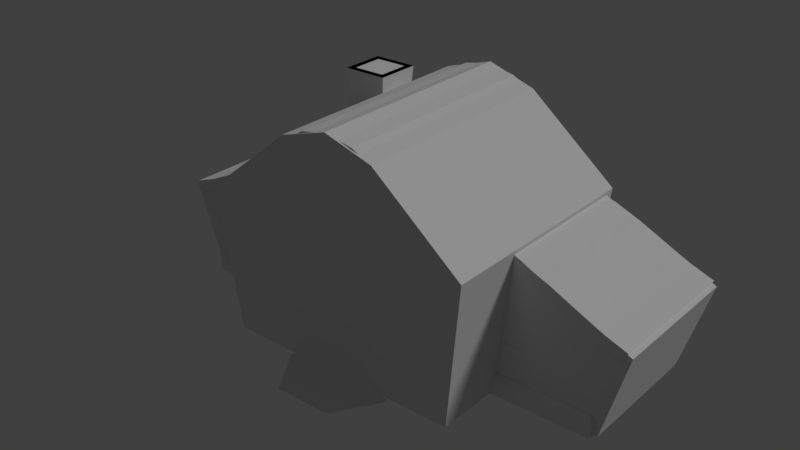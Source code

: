 # Source: house_1.blend  (saved by Blender 2.79.0; exported with 4.5.12 LTS)
import bpy
from mathutils import Matrix  # noqa: F401  (used for matrix-valued properties, if any)

bpy.ops.wm.read_factory_settings(use_empty=True)
scene = bpy.context.scene
scene.name = 'Scene'

# ---- collections
col_collection_1 = bpy.data.collections.new('Collection 1'); scene.collection.children.link(col_collection_1)

# ---- materials (node trees are filled in below, after node groups)
mat_house = bpy.data.materials.new('house')
mat_house.alpha_threshold = 0.0
mat_house.use_transparent_shadow = False
mat_house.roughness = 0.5
mat_house.specular_intensity = 0.0
mat_house.line_color = (0.0, 0.0, 0.0, 1.0)

# ---- material node trees

# ---- world
world_world = bpy.data.worlds.new('World'); scene.world = world_world
world_world.color = (0.05088, 0.05088, 0.05088)
world_world.use_sun_shadow = False
world_world.sun_shadow_jitter_overblur = 0.0
world_world.cycles.sampling_method = 'MANUAL'

# ---- lights
light_hemi = bpy.data.lights.new('Hemi', 'SUN')
light_hemi.transmission_factor = 0.0
light_hemi.angle = 0.1993
light_hemi.energy = 1.0
light_hemi.shadow_buffer_clip_start = 0.5
light_hemi.shadow_soft_size = 0.1
light_hemi.shadow_cascade_max_distance = 1000.0

# ---- meshes
me_housecollider = bpy.data.meshes.new('HouseCollider')
me_housecollider.from_pydata([(-2.174, -1.531, 0.0), (2.174, -1.531, 0.0), (-2.174, 2.249, 0.0), (2.174, 2.249, 0.0), (-2.481, 2.373, 2.608), (-2.481, -1.655, 2.608), (2.481, -1.655, 2.608), (2.481, 2.373, 2.608), (-0.8706, 2.368, 3.922), (-0.8706, -1.65, 3.922), (0.8706, -1.65, 3.922), (0.8706, 2.368, 3.922), (-1.039, -1.531, -0.06978), (1.039, -1.531, -0.06978), (-0.5196, -1.531, 0.3098), (0.5196, -1.531, 0.3098), (-0.5196, -2.347, -0.06978), (0.5196, -2.347, -0.06978), (0.0, -1.531, 0.0), (0.0, 2.249, 0.0), (0.0, -1.655, 2.608), (0.0, 2.373, 2.608), (0.0, -1.65, 3.922), (0.0, 2.368, 3.922), (0.0, -1.66, 4.194), (0.0, 2.377, 4.194), (4.034, -0.2928, 0.00913), (4.034, 2.131, 0.00913), (4.495, -0.3726, 1.607), (4.495, 2.211, 1.607), (2.141, -0.2928, 0.00913), (2.141, 2.131, 0.00913), (2.141, -0.3726, 1.724), (2.141, 2.211, 1.724), (2.141, -0.3755, 2.69), (2.141, 2.214, 2.69), (-4.017, -0.2928, 0.00913), (-4.017, 2.131, 0.00913), (-4.478, -0.3726, 1.607), (-4.478, 2.211, 1.607), (-2.124, -0.2928, 0.00913), (-2.124, 2.131, 0.00913), (-2.124, -0.3726, 1.724), (-2.124, 2.211, 1.724), (-2.124, -0.3755, 2.698), (-2.124, 2.214, 2.698), (-1.275, 1.104, 3.96), (-1.275, 1.912, 3.96), (-2.082, 1.912, 3.96), (-2.082, 1.104, 3.96), (-1.35, 1.837, 2.944), (-1.35, 1.18, 2.944), (-2.007, 1.837, 2.944), (-2.007, 1.18, 2.944)], [(42, 43), (32, 33)], [(18, 19, 3, 1), (2, 4, 21, 19), (1, 6, 20, 18), (0, 18, 20, 5), (1, 3, 7, 6), (21, 4, 8, 23), (22, 10, 24), (20, 6, 10, 22), (6, 7, 11, 10), (4, 5, 9, 8), (42, 44, 38), (10, 11, 25, 24), (23, 8, 25), (13, 12, 14, 15), (12, 13, 17, 16), (15, 14, 16, 17), (12, 16, 14), (13, 15, 17), (11, 23, 25), (5, 20, 22, 9), (9, 22, 24), (3, 19, 21, 7), (7, 21, 23, 11), (0, 2, 19, 18), (30, 31, 27, 26), (27, 31, 33, 29), (26, 27, 29, 28), (32, 28, 34), (44, 45, 39, 38), (34, 28, 29, 35), (29, 33, 35), (40, 36, 37, 41), (37, 39, 43, 41), (36, 38, 39, 37), (42, 38, 36, 40), (39, 45, 43), (0, 5, 4, 2), (47, 46, 49, 48), (50, 52, 53, 51), (49, 46, 51, 53), (46, 47, 50, 51), (48, 49, 53, 52), (47, 48, 52, 50), (9, 24, 25, 8), (26, 28, 32, 30), (44, 42, 40, 41, 43, 45), (34, 35, 33, 31, 30, 32)])
me_housecollider.materials.append(mat_house)
me_housecollider.use_remesh_preserve_volume = False
me_housecollider.use_remesh_preserve_attributes = False
me_housecollider.use_mirror_vertex_groups = False
me_housecollider.update()
me_doormesh = bpy.data.meshes.new('DoorMesh')
me_doormesh.from_pydata([(0.3513, 0.03795, 1.142), (0.4663, 0.03795, 1.124), (0.5689, 0.03795, 1.071), (0.6479, 0.03795, 0.9883), (0.6948, 0.03795, 0.8858), (0.7044, 0.03795, 0.7743), (0.7044, 0.03795, 0.04588), (-0.001818, 0.03795, 0.04588), (-0.001818, 0.03795, 0.7743), (0.007813, 0.03795, 0.8858), (0.05467, 0.03795, 0.9883), (0.1337, 0.03795, 1.071), (0.2362, 0.03795, 1.124), (0.2362, 0.0786, 1.124), (0.1337, 0.0786, 1.071), (0.05467, 0.0786, 0.9883), (0.007813, 0.0786, 0.8858), (-0.001818, 0.0786, 0.7743), (-0.001818, 0.0786, 0.04588), (0.7044, 0.0786, 0.04588), (0.7044, 0.0786, 0.7743), (0.6948, 0.0786, 0.8858), (0.6479, 0.0786, 0.9883), (0.5689, 0.0786, 1.071), (0.4663, 0.0786, 1.124), (0.3513, 0.0786, 1.142)], [], [(14, 11, 12, 13), (22, 3, 4, 21), (13, 12, 0, 25), (21, 4, 5, 20), (20, 5, 6, 19), (18, 7, 8, 17), (19, 6, 7, 18), (17, 8, 9, 16), (25, 0, 1, 24), (16, 9, 10, 15), (24, 1, 2, 23), (15, 10, 11, 14), (23, 2, 3, 22), (10, 7, 11), (2, 7, 3), (5, 7, 6), (9, 7, 10), (1, 7, 2), (12, 7, 0), (4, 7, 5), (8, 7, 9), (0, 7, 1), (11, 7, 12), (3, 7, 4), (22, 21, 18), (14, 13, 18), (25, 24, 18), (17, 16, 18), (21, 20, 18), (13, 25, 18), (24, 23, 18), (16, 15, 18), (20, 19, 18), (23, 22, 18), (15, 14, 18)])
_uv = me_doormesh.uv_layers.new(name='UVMap')
_uv.uv.foreach_set('vector', [0.5945, 0.2793, 0.5945, 0.2793, 0.6212, 0.2931, 0.6212, 0.2931, 0.7294, 0.2632, 0.7294, 0.2632, 0.7387, 0.2355, 0.7387, 0.2355, 0.6212, 0.2931, 0.6212, 0.2931, 0.6512, 0.2979, 0.6512, 0.2979, 0.7387, 0.2355, 0.7387, 0.2355, 0.7441, 0.2074, 0.7441, 0.2074, 0.7441, 0.2074, 0.7441, 0.2074, 0.7407, 0.01811, 0.7407, 0.01811, 0.5601, 0.01762, 0.5601, 0.01762, 0.5601, 0.2074, 0.5601, 0.2074, 0.7407, 0.01811, 0.7407, 0.01811, 0.5601, 0.01762, 0.5601, 0.01762, 0.5601, 0.2074, 0.5601, 0.2074, 0.5626, 0.2365, 0.5626, 0.2365, 0.6512, 0.2979, 0.6512, 0.2979, 0.6811, 0.2931, 0.6811, 0.2931, 0.5626, 0.2365, 0.5626, 0.2365, 0.5748, 0.2632, 0.5748, 0.2632, 0.6811, 0.2931, 0.6811, 0.2931, 0.7079, 0.2793, 0.7079, 0.2793, 0.5748, 0.2632, 0.5748, 0.2632, 0.5945, 0.2793, 0.5945, 0.2793, 0.7079, 0.2793, 0.7079, 0.2793, 0.7294, 0.2632, 0.7294, 0.2632, 0.5748, 0.2632, 0.5601, 0.01762, 0.5945, 0.2793, 0.7079, 0.2793, 0.5601, 0.01762, 0.7294, 0.2632, 0.7441, 0.2074, 0.5601, 0.01762, 0.7407, 0.01811, 0.5626, 0.2365, 0.5601, 0.01762, 0.5748, 0.2632, 0.6811, 0.2931, 0.5601, 0.01762, 0.7079, 0.2793, 0.6212, 0.2931, 0.5601, 0.01762, 0.6512, 0.2979, 0.7387, 0.2355, 0.5601, 0.01762, 0.7441, 0.2074, 0.5601, 0.2074, 0.5601, 0.01762, 0.5626, 0.2365, 0.6512, 0.2979, 0.5601, 0.01762, 0.6811, 0.2931, 0.5945, 0.2793, 0.5601, 0.01762, 0.6212, 0.2931, 0.7294, 0.2632, 0.5601, 0.01762, 0.7387, 0.2355, 0.7294, 0.2632, 0.7387, 0.2355, 0.5601, 0.01762, 0.5945, 0.2793, 0.6212, 0.2931, 0.5601, 0.01762, 0.6512, 0.2979, 0.6811, 0.2931, 0.5601, 0.01762, 0.5601, 0.2074, 0.5626, 0.2365, 0.5601, 0.01762, 0.7387, 0.2355, 0.7441, 0.2074, 0.5601, 0.01762, 0.6212, 0.2931, 0.6512, 0.2979, 0.5601, 0.01762, 0.6811, 0.2931, 0.7079, 0.2793, 0.5601, 0.01762, 0.5626, 0.2365, 0.5748, 0.2632, 0.5601, 0.01762, 0.7441, 0.2074, 0.7407, 0.01811, 0.5601, 0.01762, 0.7079, 0.2793, 0.7294, 0.2632, 0.5601, 0.01762, 0.5748, 0.2632, 0.5945, 0.2793, 0.5601, 0.01762])
me_doormesh.materials.append(mat_house)
me_doormesh.use_remesh_preserve_volume = False
me_doormesh.use_remesh_preserve_attributes = False
me_doormesh.use_mirror_vertex_groups = False
me_doormesh.use_paint_bone_selection = False
me_doormesh.use_paint_mask = True
me_doormesh.update()
me_housemesh = bpy.data.meshes.new('HouseMesh')
me_housemesh.from_pydata([(1.839, -1.214, 0.1525), (-1.839, -1.214, 0.1525), (-1.839, 1.989, 0.1525), (-0.3727, -1.305, 1.43), (0.3009, -1.513, 4.09), (-0.3009, -1.513, 4.09), (0.07072, -1.315, 1.569), (-0.5398, -1.44, 2.45), (-0.5398, -1.44, 2.273), (-1.801, -1.343, 2.435), (-1.801, -1.343, 2.288), (-1.786, -1.473, 2.435), (-1.786, -1.473, 2.288), (-0.5571, -1.283, 2.273), (-0.5571, -1.283, 2.45), (-1.519, -1.465, 2.295), (-1.218, -1.458, 2.295), (-0.8804, -1.45, 2.286), (-1.534, -1.331, 2.428), (-1.234, -1.315, 2.428), (-0.8972, -1.298, 2.437), (-0.8972, -1.298, 2.286), (-1.234, -1.315, 2.295), (-1.534, -1.331, 2.295), (-0.8804, -1.45, 2.437), (-1.218, -1.458, 2.428), (-1.519, -1.465, 2.428), (-0.5534, -1.48, 1.614), (-0.5534, -1.48, 1.438), (-1.789, -1.306, 1.6), (-1.789, -1.306, 1.453), (-1.799, -1.437, 1.6), (-1.799, -1.437, 1.453), (-0.542, -1.323, 1.438), (-0.542, -1.323, 1.614), (-1.532, -1.445, 1.459), (-1.231, -1.457, 1.46), (-0.8939, -1.469, 1.451), (-1.522, -1.31, 1.593), (-1.221, -1.313, 1.592), (-0.8829, -1.317, 1.602), (-0.8829, -1.317, 1.451), (-1.221, -1.313, 1.46), (-1.522, -1.31, 1.459), (-0.8939, -1.469, 1.602), (-1.231, -1.457, 1.592), (-1.532, -1.445, 1.593), (-1.766, -1.334, 2.321), (-1.755, -1.433, 2.321), (-1.554, -1.427, 2.33), (-1.565, -1.325, 2.33), (-1.565, -1.325, 1.454), (-1.766, -1.334, 1.446), (-1.755, -1.433, 1.446), (-1.554, -1.427, 1.454), (-0.7938, -1.334, 2.321), (-0.7829, -1.433, 2.321), (-0.5816, -1.427, 2.33), (-0.5928, -1.325, 2.33), (-0.5928, -1.325, 1.454), (-0.7938, -1.334, 1.446), (-0.7829, -1.433, 1.446), (-0.5816, -1.427, 1.454), (-1.582, -1.369, 2.315), (-1.582, -1.369, 1.469), (-0.7633, -1.369, 2.315), (-0.7633, -1.369, 1.469), (2.138, 2.252, -0.007184), (2.138, -1.515, -0.007184), (-2.138, 2.252, -0.007184), (-2.138, -1.515, -0.007184), (2.138, 2.252, 0.2909), (2.072, 2.186, 0.357), (2.072, -1.449, 0.357), (2.138, -1.515, 0.2909), (-2.072, -1.449, 0.357), (-2.138, -1.515, 0.2909), (-2.138, 2.252, 0.2909), (-2.072, 2.186, 0.357), (2.296, 2.354, 2.471), (2.296, -1.616, 2.471), (-2.296, -1.616, 2.471), (-2.296, 2.354, 2.471), (1.913, 2.354, 2.748), (1.531, 2.354, 3.076), (1.148, 2.354, 3.408), (0.7654, 2.354, 3.701), (0.3827, 2.354, 3.91), (4.659e-07, 2.354, 3.989), (-0.3827, 2.354, 3.91), (-0.7654, 2.354, 3.701), (-1.148, 2.354, 3.408), (-1.531, 2.354, 3.076), (-1.913, 2.354, 2.748), (1.913, -1.616, 2.748), (1.531, -1.616, 3.076), (1.148, -1.616, 3.408), (0.7654, -1.616, 3.701), (0.3827, -1.616, 3.91), (-1.345e-06, -1.616, 3.989), (-0.3827, -1.616, 3.91), (-0.7654, -1.616, 3.701), (-1.148, -1.616, 3.408), (-1.531, -1.616, 3.076), (-1.913, -1.616, 2.748), (2.458, 2.354, 2.6), (2.458, -1.616, 2.6), (-2.083, 2.354, 2.872), (-2.458, 2.354, 2.6), (-2.083, -1.616, 2.872), (-2.458, -1.616, 2.6), (2.083, 2.354, 2.872), (1.707, 2.354, 3.194), (1.32, 2.354, 3.53), (0.9178, 2.354, 3.837), (0.4838, 2.354, 4.071), (4.659e-07, 2.354, 4.168), (-0.4838, 2.354, 4.071), (-0.9178, 2.354, 3.837), (-1.32, 2.354, 3.53), (-1.707, 2.354, 3.194), (2.083, -1.616, 2.872), (1.707, -1.616, 3.194), (1.32, -1.616, 3.53), (0.9178, -1.616, 3.837), (0.4838, -1.616, 4.071), (-1.345e-06, -1.616, 4.168), (-0.4838, -1.616, 4.071), (-0.9178, -1.616, 3.837), (-1.32, -1.616, 3.53), (-1.707, -1.616, 3.194), (2.051, -1.399, 2.764), (-2.051, -1.399, 2.764), (-2.051, 2.174, 2.764), (0.3875, -1.304, 1.42), (1.208, -1.456, 3.427), (-1.208, -1.456, 3.427), (0.4581, -1.277, 1.039), (0.5415, -1.437, 0.3174), (0.5415, -1.226, 0.3174), (-4.607e-05, -1.226, 1.473), (-4.607e-05, -1.437, 1.473), (0.1177, -1.226, 1.453), (0.1177, -1.437, 1.453), (0.2226, -1.226, 1.398), (0.2226, -1.437, 1.398), (0.3034, -1.226, 1.312), (0.3034, -1.437, 1.312), (0.3514, -1.226, 1.205), (0.3514, -1.437, 1.205), (0.3612, -1.226, 1.089), (0.3612, -1.437, 1.089), (0.3612, -1.226, 0.3174), (0.3612, -1.437, 0.3174), (0.5413, -1.437, 1.096), (0.5413, -1.226, 1.096), (0.5261, -1.437, 1.248), (0.5261, -1.226, 1.248), (0.4543, -1.437, 1.408), (0.4543, -1.226, 1.408), (0.3333, -1.437, 1.537), (0.3333, -1.226, 1.537), (-4.598e-05, -1.437, 1.649), (0.1762, -1.437, 1.62), (0.1762, -1.226, 1.62), (-4.598e-05, -1.226, 1.649), (-0.3613, -1.226, 0.3174), (-0.3613, -1.437, 0.3174), (-0.3613, -1.226, 1.089), (-0.3613, -1.437, 1.089), (-0.3515, -1.226, 1.205), (-0.3515, -1.437, 1.205), (-0.3035, -1.226, 1.312), (-0.3035, -1.437, 1.312), (-0.2227, -1.226, 1.398), (-0.2227, -1.437, 1.398), (-0.1178, -1.226, 1.453), (-0.1178, -1.437, 1.453), (-0.5416, -1.437, 0.3174), (-0.5416, -1.226, 0.3174), (-0.5414, -1.226, 1.096), (-0.5414, -1.437, 1.096), (-0.5262, -1.226, 1.248), (-0.5262, -1.437, 1.248), (-0.4544, -1.226, 1.408), (-0.4544, -1.437, 1.408), (-0.3334, -1.226, 1.537), (-0.3334, -1.437, 1.537), (-0.1763, -1.226, 1.62), (-0.1763, -1.437, 1.62), (0.5192, -1.477, -0.06806), (-0.519, -1.477, -0.06806), (0.5192, -1.477, 0.3131), (-0.519, -1.477, 0.3131), (-0.519, -2.354, -0.06806), (0.5192, -2.354, -0.06806), (0.5501, -1.44, 1.401), (0.5501, -1.44, 1.578), (1.811, -1.343, 1.416), (1.811, -1.343, 1.563), (1.796, -1.473, 1.416), (1.796, -1.473, 1.563), (0.5675, -1.283, 1.578), (0.5675, -1.283, 1.401), (1.529, -1.465, 1.556), (1.228, -1.458, 1.556), (0.8907, -1.45, 1.565), (1.544, -1.331, 1.423), (1.244, -1.315, 1.423), (0.9075, -1.298, 1.414), (0.9075, -1.298, 1.565), (1.244, -1.315, 1.556), (1.544, -1.331, 1.556), (0.8907, -1.45, 1.414), (1.228, -1.458, 1.423), (1.529, -1.465, 1.423), (0.5637, -1.48, 2.236), (0.5637, -1.48, 2.413), (1.8, -1.306, 2.251), (1.8, -1.306, 2.398), (1.809, -1.437, 2.251), (1.809, -1.437, 2.398), (0.5523, -1.323, 2.413), (0.5523, -1.323, 2.236), (1.542, -1.445, 2.392), (1.241, -1.457, 2.391), (0.9043, -1.469, 2.4), (1.532, -1.31, 2.258), (1.231, -1.313, 2.258), (0.8933, -1.317, 2.249), (0.8933, -1.317, 2.4), (1.231, -1.313, 2.391), (1.532, -1.31, 2.392), (0.9043, -1.469, 2.249), (1.241, -1.457, 2.258), (1.542, -1.445, 2.258), (1.776, -1.334, 1.53), (1.765, -1.433, 1.53), (1.564, -1.427, 1.521), (1.575, -1.325, 1.521), (1.575, -1.325, 2.397), (1.776, -1.334, 2.405), (1.765, -1.433, 2.405), (1.564, -1.427, 2.397), (0.8041, -1.334, 1.53), (0.7932, -1.433, 1.53), (0.5919, -1.427, 1.521), (0.6032, -1.325, 1.521), (0.6032, -1.325, 2.397), (0.8041, -1.334, 2.405), (0.7932, -1.433, 2.405), (0.5919, -1.427, 2.397), (1.593, -1.369, 1.536), (1.593, -1.369, 2.382), (0.7737, -1.369, 1.536), (0.7737, -1.369, 2.382), (2.084, -0.08739, 1.401), (2.084, -0.08739, 1.578), (1.987, 1.173, 1.416), (1.987, 1.173, 1.563), (2.118, 1.159, 1.416), (2.118, 1.159, 1.563), (1.928, -0.07002, 1.578), (1.928, -0.07002, 1.401), (2.11, 0.892, 1.556), (2.103, 0.5907, 1.556), (2.095, 0.2532, 1.565), (1.975, 0.9069, 1.423), (1.96, 0.6065, 1.423), (1.943, 0.2701, 1.414), (1.943, 0.2701, 1.565), (1.96, 0.6065, 1.556), (1.975, 0.9069, 1.556), (2.095, 0.2532, 1.414), (2.103, 0.5907, 1.423), (2.11, 0.892, 1.423), (2.124, -0.07379, 2.236), (2.124, -0.07379, 2.413), (1.95, 1.162, 2.251), (1.95, 1.162, 2.398), (2.081, 1.172, 2.251), (2.081, 1.172, 2.398), (1.967, -0.08514, 2.413), (1.967, -0.08514, 2.236), (2.089, 0.9047, 2.392), (2.101, 0.6038, 2.391), (2.114, 0.2668, 2.4), (1.955, 0.8949, 2.258), (1.958, 0.5934, 2.258), (1.962, 0.2558, 2.249), (1.962, 0.2558, 2.4), (1.958, 0.5934, 2.391), (1.955, 0.8949, 2.392), (2.114, 0.2668, 2.249), (2.101, 0.6038, 2.258), (2.089, 0.9047, 2.258), (1.978, 1.139, 1.53), (2.077, 1.128, 1.53), (2.071, 0.9266, 1.521), (1.969, 0.9379, 1.521), (1.969, 0.9379, 2.397), (1.978, 1.139, 2.405), (2.077, 1.128, 2.405), (2.071, 0.9266, 2.397), (1.978, 0.1667, 1.53), (2.077, 0.1558, 1.53), (2.071, -0.04554, 1.521), (1.969, -0.03432, 1.521), (1.969, -0.03432, 2.397), (1.978, 0.1667, 2.405), (2.077, 0.1558, 2.405), (2.071, -0.04554, 2.397), (2.013, 0.9552, 1.536), (2.013, 0.9552, 2.382), (2.013, 0.1362, 1.536), (2.013, 0.1362, 2.382), (-2.091, 1.211, 1.401), (-2.091, 1.211, 1.578), (-1.994, -0.04986, 1.416), (-1.994, -0.04986, 1.563), (-2.125, -0.0354, 1.416), (-2.125, -0.0354, 1.563), (-1.935, 1.194, 1.578), (-1.935, 1.194, 1.401), (-2.117, 0.2316, 1.556), (-2.11, 0.5329, 1.556), (-2.102, 0.8704, 1.565), (-1.982, 0.2167, 1.423), (-1.967, 0.5171, 1.423), (-1.95, 0.8535, 1.414), (-1.95, 0.8535, 1.565), (-1.967, 0.5171, 1.556), (-1.982, 0.2167, 1.556), (-2.102, 0.8704, 1.414), (-2.11, 0.5329, 1.423), (-2.117, 0.2316, 1.423), (-2.131, 1.197, 2.236), (-2.131, 1.197, 2.413), (-1.957, -0.0386, 2.251), (-1.957, -0.0386, 2.398), (-2.088, -0.04806, 2.251), (-2.088, -0.04806, 2.398), (-1.974, 1.209, 2.413), (-1.974, 1.209, 2.236), (-2.096, 0.2189, 2.392), (-2.108, 0.5198, 2.391), (-2.121, 0.8568, 2.4), (-1.962, 0.2287, 2.258), (-1.965, 0.5302, 2.258), (-1.968, 0.8678, 2.249), (-1.968, 0.8678, 2.4), (-1.965, 0.5302, 2.391), (-1.962, 0.2287, 2.392), (-2.121, 0.8568, 2.249), (-2.108, 0.5198, 2.258), (-2.096, 0.2189, 2.258), (-1.985, -0.01524, 1.53), (-2.084, -0.004341, 1.53), (-2.078, 0.197, 1.521), (-1.976, 0.1857, 1.521), (-1.976, 0.1857, 2.397), (-1.985, -0.01524, 2.405), (-2.084, -0.004341, 2.405), (-2.078, 0.197, 2.397), (-1.985, 0.9569, 1.53), (-2.084, 0.9678, 1.53), (-2.078, 1.169, 1.521), (-1.976, 1.158, 1.521), (-1.976, 1.158, 2.397), (-1.985, 0.9569, 2.405), (-2.084, 0.9678, 2.405), (-2.078, 1.169, 2.397), (-2.02, 0.1684, 1.536), (-2.02, 0.1684, 2.382), (-2.02, 0.9874, 1.536), (-2.02, 0.9874, 2.382), (1.839, 1.989, 0.1525), (0.3009, 2.287, 4.09), (-0.3009, 2.287, 4.09), (2.051, 2.174, 2.764), (1.208, 2.231, 3.427), (-1.208, 2.231, 3.427), (-0.4865, -1.279, 1.061), (0.4168, -1.214, 0.1525), (-0.3601, -1.214, 0.1525), (-1.781, -1.222, 0.3704), (1.776, -1.222, 0.3704), (-1.781, 1.683, 0.3704), (1.776, 1.683, 0.3704), (-1.781, -1.222, 2.1), (1.865, -1.222, 2.1), (1.865, 1.683, 2.1), (-1.781, 1.683, 2.1), (-1.402, 1.232, 2.832), (-1.367, 1.197, 3.667), (-1.323, 1.87, 3.664), (-1.955, 1.785, 2.832), (-1.404, 1.787, 2.832), (-1.367, 1.819, 3.667), (-2.037, 1.867, 3.664), (-1.99, 1.819, 3.667), (-1.953, 1.229, 2.832), (-1.99, 1.197, 3.667), (-1.275, 1.104, 3.96), (-1.32, 1.149, 3.664), (-1.275, 1.912, 3.96), (-2.082, 1.912, 3.96), (-2.034, 1.146, 3.664), (-2.082, 1.104, 3.96), (-1.389, 1.218, 3.96), (-1.389, 1.798, 3.96), (-1.968, 1.798, 3.96), (-1.968, 1.218, 3.96), (-1.554, 1.384, 3.492), (-1.554, 1.632, 3.492), (-1.803, 1.632, 3.492), (-1.803, 1.384, 3.492), (-3.659, -0.1157, 0.1588), (-3.659, 2.002, 0.1588), (-4.321, -0.3814, 1.503), (-4.321, 2.243, 1.503), (-1.707, 2.243, 2.366), (-2.097, 2.243, 2.39), (-2.521, 2.243, 2.289), (-2.967, 2.243, 2.106), (-3.424, 2.243, 1.886), (-3.879, 2.243, 1.67), (-1.707, -0.3814, 2.366), (-2.097, -0.3814, 2.39), (-2.521, -0.3814, 2.289), (-2.967, -0.3814, 2.106), (-3.424, -0.3814, 1.886), (-3.879, -0.3814, 1.67), (-4.01, 2.243, 1.834), (-4.444, 2.243, 1.67), (-4.01, -0.3814, 1.834), (-4.444, -0.3814, 1.67), (-1.66, 2.243, 2.538), (-2.152, 2.243, 2.572), (-2.633, 2.243, 2.46), (-3.101, 2.243, 2.269), (-3.563, 2.243, 2.046), (-1.66, -0.3814, 2.538), (-2.152, -0.3814, 2.572), (-2.633, -0.3814, 2.46), (-3.101, -0.3814, 2.269), (-3.563, -0.3814, 2.046), (-3.871, 2.124, 1.722), (-1.82, -0.1157, 0.1588), (-1.82, -0.2379, 1.359), (-1.82, -0.2754, 2.022), (-2.12, 2.199, 2.685), (-1.82, -0.313, 2.685), (-3.027, -0.2754, 2.022), (-3.027, 2.162, 2.022), (-2.12, -0.313, 2.685), (-3.871, -0.2379, 1.722), (-1.82, 2.199, 2.685), (-1.82, 2.162, 2.022), (-1.82, 2.124, 1.359), (-1.82, 2.002, 0.1588), (-2.072, -0.4024, -0.007184), (-3.977, -0.4024, -0.007184), (-1.994, 2.186, 0.3382), (-1.994, -0.3363, 0.3382), (-2.072, -0.4024, 0.2909), (-3.911, -0.3363, 0.357), (-3.977, -0.4024, 0.2909), (-2.072, 2.252, -0.007184), (-3.977, 2.252, -0.007184), (-2.138, 2.186, 0.357), (-2.072, 2.252, 0.2909), (-3.911, 2.186, 0.357), (-3.977, 2.252, 0.2909), (-2.186, -0.3198, 1.816), (-2.186, -0.3198, 1.639), (-3.447, -0.2224, 1.801), (-3.447, -0.2224, 1.654), (-3.432, -0.353, 1.801), (-3.432, -0.353, 1.654), (-2.203, -0.163, 1.639), (-2.203, -0.163, 1.816), (-3.165, -0.345, 1.66), (-2.864, -0.3381, 1.661), (-2.527, -0.33, 1.652), (-3.18, -0.2105, 1.794), (-2.88, -0.1951, 1.794), (-2.543, -0.1781, 1.803), (-2.543, -0.1781, 1.652), (-2.88, -0.1951, 1.661), (-3.18, -0.2105, 1.66), (-2.527, -0.33, 1.803), (-2.864, -0.3381, 1.794), (-3.165, -0.345, 1.794), (-2.2, -0.3597, 0.9803), (-2.2, -0.3597, 0.8037), (-3.436, -0.1856, 0.9655), (-3.436, -0.1856, 0.8184), (-3.445, -0.3164, 0.9655), (-3.445, -0.3164, 0.8184), (-2.188, -0.2027, 0.8037), (-2.188, -0.2027, 0.9803), (-3.178, -0.3248, 0.8252), (-2.877, -0.3364, 0.8257), (-2.54, -0.349, 0.8165), (-3.168, -0.1902, 0.9588), (-2.867, -0.1932, 0.9583), (-2.529, -0.1969, 0.9675), (-2.529, -0.1969, 0.8165), (-2.867, -0.1932, 0.8257), (-3.168, -0.1902, 0.8252), (-2.54, -0.349, 0.9675), (-2.877, -0.3364, 0.9583), (-3.178, -0.3248, 0.9588), (-3.412, -0.2134, 1.687), (-3.401, -0.3124, 1.687), (-3.2, -0.3063, 1.696), (-3.211, -0.2044, 1.696), (-3.211, -0.2044, 0.8202), (-3.412, -0.2134, 0.8115), (-3.401, -0.3124, 0.8115), (-3.2, -0.3063, 0.8202), (-2.44, -0.2134, 1.687), (-2.429, -0.3124, 1.687), (-2.228, -0.3063, 1.696), (-2.239, -0.2044, 1.696), (-2.239, -0.2044, 0.8202), (-2.44, -0.2134, 0.8115), (-2.429, -0.3124, 0.8115), (-2.228, -0.3063, 0.8202), (-3.229, -0.2488, 1.681), (-3.229, -0.2488, 0.8349), (-2.41, -0.2488, 1.681), (-2.41, -0.2488, 0.8349), (3.642, -0.1157, 0.1588), (4.305, -0.3814, 1.503), (4.305, 2.243, 1.503), (1.691, 2.243, 2.366), (2.081, 2.243, 2.39), (2.505, 2.243, 2.289), (2.951, 2.243, 2.106), (3.407, 2.243, 1.886), (3.863, 2.243, 1.67), (1.691, -0.3814, 2.366), (2.081, -0.3814, 2.39), (2.505, -0.3814, 2.289), (2.951, -0.3814, 2.106), (3.407, -0.3814, 1.886), (3.863, -0.3814, 1.67), (3.993, 2.243, 1.834), (4.427, 2.243, 1.67), (3.993, -0.3814, 1.834), (4.427, -0.3814, 1.67), (1.644, 2.243, 2.538), (2.136, 2.243, 2.572), (2.616, 2.243, 2.46), (3.085, 2.243, 2.269), (3.547, 2.243, 2.046), (1.644, -0.3814, 2.538), (2.136, -0.3814, 2.572), (2.616, -0.3814, 2.46), (3.085, -0.3814, 2.269), (3.547, -0.3814, 2.046), (1.803, -0.1157, 0.1588), (1.803, -0.2379, 1.359), (1.803, -0.2754, 2.022), (1.803, -0.313, 2.685), (3.011, -0.2754, 2.022), (2.104, -0.313, 2.685), (3.855, -0.2379, 1.722), (2.055, -0.4024, -0.007184), (3.961, 2.252, -0.007184), (3.961, -0.4024, -0.007184), (1.978, 2.186, 0.3382), (1.978, -0.3363, 0.3382), (2.055, -0.4024, 0.2909), (3.895, -0.3363, 0.357), (3.961, -0.4024, 0.2909), (3.961, 2.252, 0.2909), (2.17, -0.3198, 1.816), (2.17, -0.3198, 1.639), (3.43, -0.2224, 1.801), (3.43, -0.2224, 1.654), (3.416, -0.353, 1.801), (3.416, -0.353, 1.654), (2.187, -0.163, 1.639), (2.187, -0.163, 1.816), (3.149, -0.345, 1.66), (2.848, -0.3381, 1.661), (2.51, -0.33, 1.652), (3.164, -0.2105, 1.794), (2.864, -0.1951, 1.794), (2.527, -0.1781, 1.803), (2.527, -0.1781, 1.652), (2.864, -0.1951, 1.661), (3.164, -0.2105, 1.66), (2.51, -0.33, 1.803), (2.848, -0.3381, 1.794), (3.149, -0.345, 1.794), (2.183, -0.3597, 0.9803), (2.183, -0.3597, 0.8037), (3.419, -0.1856, 0.9655), (3.419, -0.1856, 0.8184), (3.429, -0.3164, 0.9655), (3.429, -0.3164, 0.8184), (2.172, -0.2027, 0.8037), (2.172, -0.2027, 0.9803), (3.162, -0.3248, 0.8252), (2.861, -0.3364, 0.8257), (2.524, -0.349, 0.8165), (3.152, -0.1902, 0.9588), (2.85, -0.1932, 0.9583), (2.513, -0.1969, 0.9675), (2.513, -0.1969, 0.8165), (2.85, -0.1932, 0.8257), (3.152, -0.1902, 0.8252), (2.524, -0.349, 0.9675), (2.861, -0.3364, 0.9583), (3.162, -0.3248, 0.9588), (3.396, -0.2134, 1.687), (3.385, -0.3124, 1.687), (3.184, -0.3063, 1.696), (3.195, -0.2044, 1.696), (3.195, -0.2044, 0.8202), (3.396, -0.2134, 0.8115), (3.385, -0.3124, 0.8115), (3.184, -0.3063, 0.8202), (2.424, -0.2134, 1.687), (2.413, -0.3124, 1.687), (2.211, -0.3063, 1.696), (2.223, -0.2044, 1.696), (2.223, -0.2044, 0.8202), (2.424, -0.2134, 0.8115), (2.413, -0.3124, 0.8115), (2.211, -0.3063, 0.8202), (2.393, -0.2664, 1.681), (2.393, -0.2664, 0.8349), (3.212, -0.2664, 1.681), (3.212, -0.2664, 0.8349), (3.65, -0.1157, 0.1588), (3.65, 2.002, 0.1588), (3.863, 2.124, 1.722), (2.112, 2.199, 2.685), (3.019, 2.162, 2.022), (3.863, -0.2379, 1.722), (1.811, 2.199, 2.685), (1.811, 2.162, 2.022), (1.811, 2.124, 1.359), (1.811, 2.002, 0.1588), (2.055, 2.252, -0.007184), (3.895, 2.186, 0.357), (2.121, 2.186, 0.357), (2.055, 2.252, 0.2909)], [], [(135, 4, 5, 136), (16, 25, 26, 15), (17, 24, 25, 16), (8, 7, 24, 17), (38, 29, 31, 46), (28, 27, 44, 37), (37, 44, 45, 36), (18, 9, 11, 26), (21, 13, 8, 17), (15, 26, 11, 12), (13, 14, 7, 8), (36, 45, 46, 35), (12, 11, 9, 10), (10, 23, 15, 12), (23, 22, 16, 15), (22, 21, 17, 16), (14, 20, 24, 7), (20, 19, 25, 24), (19, 18, 26, 25), (41, 33, 28, 37), (35, 46, 31, 32), (33, 34, 27, 28), (32, 31, 29, 30), (30, 43, 35, 32), (43, 42, 36, 35), (42, 41, 37, 36), (34, 40, 44, 27), (40, 39, 45, 44), (39, 38, 46, 45), (58, 57, 62, 59), (56, 55, 60, 61), (49, 48, 53, 54), (57, 56, 61, 62), (50, 49, 54, 51), (48, 47, 52, 53), (63, 64, 66, 65), (77, 71, 67, 69), (76, 77, 69, 70), (72, 78, 75, 73), (74, 76, 70, 68), (72, 73, 74, 71), (71, 77, 78, 72), (73, 75, 76, 74), (75, 78, 77, 76), (71, 74, 68, 67), (107, 108, 110, 109), (105, 111, 121, 106), (111, 112, 122, 121), (112, 113, 123, 122), (113, 114, 124, 123), (114, 115, 125, 124), (115, 116, 126, 125), (116, 117, 127, 126), (117, 118, 128, 127), (118, 119, 129, 128), (119, 120, 130, 129), (120, 107, 109, 130), (91, 92, 120, 119), (84, 85, 113, 112), (100, 99, 126, 127), (92, 93, 107, 120), (85, 86, 114, 113), (101, 100, 127, 128), (94, 80, 106, 121), (86, 87, 115, 114), (102, 101, 128, 129), (93, 82, 108, 107), (95, 94, 121, 122), (87, 88, 116, 115), (103, 102, 129, 130), (81, 104, 109, 110), (96, 95, 122, 123), (88, 89, 117, 116), (104, 103, 130, 109), (82, 81, 110, 108), (97, 96, 123, 124), (89, 90, 118, 117), (80, 79, 105, 106), (79, 83, 111, 105), (98, 97, 124, 125), (90, 91, 119, 118), (83, 84, 112, 111), (99, 98, 125, 126), (1, 132, 133, 2), (0, 131, 132, 1, 382, 3, 6, 134, 137), (376, 379, 131, 0), (131, 135, 136, 132), (153, 152, 139, 138), (140, 142, 143, 141), (142, 144, 145, 143), (175, 177, 189, 187), (144, 146, 147, 145), (146, 148, 149, 147), (169, 171, 183, 181), (148, 150, 151, 149), (150, 152, 153, 151), (179, 178, 181, 180), (147, 149, 156, 158), (151, 153, 138, 154), (155, 154, 138, 139), (177, 141, 162, 189), (145, 147, 158, 160), (157, 156, 154, 155), (141, 143, 163, 162), (166, 167, 178, 179), (159, 158, 156, 157), (161, 160, 158, 159), (173, 175, 187, 185), (164, 163, 160, 161), (167, 169, 181, 178), (171, 173, 185, 183), (165, 162, 163, 164), (166, 168, 169, 167), (168, 170, 171, 169), (149, 151, 154, 156), (188, 189, 162, 165), (170, 172, 173, 171), (143, 145, 160, 163), (186, 187, 189, 188), (172, 174, 175, 173), (182, 183, 185, 184), (184, 185, 187, 186), (174, 176, 177, 175), (176, 140, 141, 177), (180, 181, 183, 182), (190, 192, 195), (193, 191, 194), (192, 193, 194, 195), (205, 214, 215, 204), (206, 213, 214, 205), (197, 196, 213, 206), (227, 218, 220, 235), (217, 216, 233, 226), (226, 233, 234, 225), (207, 198, 200, 215), (210, 202, 197, 206), (204, 215, 200, 201), (202, 203, 196, 197), (225, 234, 235, 224), (201, 200, 198, 199), (199, 212, 204, 201), (212, 211, 205, 204), (211, 210, 206, 205), (203, 209, 213, 196), (209, 208, 214, 213), (208, 207, 215, 214), (230, 222, 217, 226), (224, 235, 220, 221), (222, 223, 216, 217), (221, 220, 218, 219), (219, 232, 224, 221), (232, 231, 225, 224), (231, 230, 226, 225), (223, 229, 233, 216), (229, 228, 234, 233), (228, 227, 235, 234), (247, 246, 251, 248), (245, 244, 249, 250), (238, 237, 242, 243), (246, 245, 250, 251), (239, 238, 243, 240), (237, 236, 241, 242), (252, 253, 255, 254), (265, 274, 275, 264), (266, 273, 274, 265), (257, 256, 273, 266), (287, 278, 280, 295), (277, 276, 293, 286), (286, 293, 294, 285), (267, 258, 260, 275), (270, 262, 257, 266), (264, 275, 260, 261), (262, 263, 256, 257), (285, 294, 295, 284), (261, 260, 258, 259), (259, 272, 264, 261), (272, 271, 265, 264), (271, 270, 266, 265), (263, 269, 273, 256), (269, 268, 274, 273), (268, 267, 275, 274), (290, 282, 277, 286), (284, 295, 280, 281), (282, 283, 276, 277), (281, 280, 278, 279), (279, 292, 284, 281), (292, 291, 285, 284), (291, 290, 286, 285), (283, 289, 293, 276), (289, 288, 294, 293), (288, 287, 295, 294), (307, 306, 311, 308), (305, 304, 309, 310), (298, 297, 302, 303), (306, 305, 310, 311), (299, 298, 303, 300), (297, 296, 301, 302), (312, 313, 315, 314), (325, 334, 335, 324), (326, 333, 334, 325), (317, 316, 333, 326), (347, 338, 340, 355), (337, 336, 353, 346), (346, 353, 354, 345), (327, 318, 320, 335), (330, 322, 317, 326), (324, 335, 320, 321), (322, 323, 316, 317), (345, 354, 355, 344), (321, 320, 318, 319), (319, 332, 324, 321), (332, 331, 325, 324), (331, 330, 326, 325), (323, 329, 333, 316), (329, 328, 334, 333), (328, 327, 335, 334), (350, 342, 337, 346), (344, 355, 340, 341), (342, 343, 336, 337), (341, 340, 338, 339), (339, 352, 344, 341), (352, 351, 345, 344), (351, 350, 346, 345), (343, 349, 353, 336), (349, 348, 354, 353), (348, 347, 355, 354), (367, 366, 371, 368), (365, 364, 369, 370), (358, 357, 362, 363), (366, 365, 370, 371), (359, 358, 363, 360), (357, 356, 361, 362), (372, 373, 375, 374), (379, 376, 2, 133), (380, 379, 133, 381), (377, 380, 381, 378), (383, 0, 137), (384, 382, 1), (385, 386, 388, 387), (387, 388, 391, 392), (388, 386, 390, 391), (385, 387, 392, 389), (397, 398, 394, 393), (396, 400, 398, 397), (401, 402, 400, 396), (393, 394, 402, 401), (395, 405, 403, 404), (399, 406, 405, 395), (407, 408, 406, 399), (404, 403, 408, 407), (399, 400, 402, 407), (402, 394, 404, 407), (404, 394, 398, 395), (398, 400, 399, 395), (408, 403, 409, 412), (405, 406, 411, 410), (403, 405, 410, 409), (406, 408, 412, 411), (412, 409, 413, 416), (409, 410, 414, 413), (411, 412, 416, 415), (410, 411, 415, 414), (414, 415, 416, 413), (433, 434, 436, 435), (437, 438, 443, 442), (438, 439, 444, 443), (439, 440, 445, 444), (440, 441, 446, 445), (441, 433, 435, 446), (424, 425, 441, 440), (428, 427, 442, 443), (425, 426, 433, 441), (429, 428, 443, 444), (430, 429, 444, 445), (426, 420, 434, 433), (431, 430, 445, 446), (419, 432, 435, 436), (421, 422, 438, 437), (432, 431, 446, 435), (420, 419, 436, 434), (422, 423, 439, 438), (423, 424, 440, 439), (417, 456, 447, 418), (459, 460, 418, 447), (458, 459, 447, 454), (457, 458, 454, 451), (452, 455, 453, 450), (450, 453, 456, 449), (449, 456, 417, 448), (467, 473, 469, 462), (463, 472, 466, 464), (465, 467, 462, 461), (464, 466, 467, 465), (466, 472, 473, 467), (471, 468, 469, 473), (470, 471, 473, 472), (483, 492, 493, 482), (484, 491, 492, 483), (475, 474, 491, 484), (505, 496, 498, 513), (495, 494, 511, 504), (504, 511, 512, 503), (485, 476, 478, 493), (488, 480, 475, 484), (482, 493, 478, 479), (480, 481, 474, 475), (503, 512, 513, 502), (479, 478, 476, 477), (477, 490, 482, 479), (490, 489, 483, 482), (489, 488, 484, 483), (481, 487, 491, 474), (487, 486, 492, 491), (486, 485, 493, 492), (508, 500, 495, 504), (502, 513, 498, 499), (500, 501, 494, 495), (499, 498, 496, 497), (497, 510, 502, 499), (510, 509, 503, 502), (509, 508, 504, 503), (501, 507, 511, 494), (507, 506, 512, 511), (506, 505, 513, 512), (525, 524, 529, 526), (523, 522, 527, 528), (516, 515, 520, 521), (524, 523, 528, 529), (517, 516, 521, 518), (515, 514, 519, 520), (530, 531, 533, 532), (549, 551, 552, 550), (553, 558, 559, 554), (554, 559, 560, 555), (555, 560, 561, 556), (556, 561, 562, 557), (557, 562, 551, 549), (540, 556, 557, 541), (544, 559, 558, 543), (541, 557, 549, 542), (545, 560, 559, 544), (546, 561, 560, 545), (542, 549, 550, 536), (547, 562, 561, 546), (535, 552, 551, 548), (537, 553, 554, 538), (548, 551, 562, 547), (536, 550, 552, 535), (538, 554, 555, 539), (539, 555, 556, 540), (566, 565, 567, 568), (565, 564, 569, 567), (564, 563, 534, 569), (577, 572, 571, 578), (573, 650, 576, 574), (575, 570, 572, 577), (574, 575, 577, 576), (576, 577, 578, 650), (588, 587, 598, 597), (589, 588, 597, 596), (580, 589, 596, 579), (610, 618, 603, 601), (600, 609, 616, 599), (609, 608, 617, 616), (590, 598, 583, 581), (593, 589, 580, 585), (587, 584, 583, 598), (585, 580, 579, 586), (608, 607, 618, 617), (584, 582, 581, 583), (582, 584, 587, 595), (595, 587, 588, 594), (594, 588, 589, 593), (586, 579, 596, 592), (592, 596, 597, 591), (591, 597, 598, 590), (613, 609, 600, 605), (607, 604, 603, 618), (605, 600, 599, 606), (604, 602, 601, 603), (602, 604, 607, 615), (615, 607, 608, 614), (614, 608, 609, 613), (606, 599, 616, 612), (612, 616, 617, 611), (611, 617, 618, 610), (630, 631, 634, 629), (628, 633, 632, 627), (621, 626, 625, 620), (629, 634, 633, 628), (622, 623, 626, 621), (620, 625, 624, 619), (635, 636, 638, 637), (639, 640, 641, 644), (647, 641, 640, 648), (646, 643, 641, 647), (645, 642, 643, 646), (578, 571, 649, 652), (650, 578, 652, 651)])
_uv = me_housemesh.uv_layers.new(name='UVMap')
_uv.uv.foreach_set('vector', [0.2089, 0.606, 0.1513, 0.6483, 0.113, 0.6483, 0.05543, 0.606, 0.7806, 0.5595, 0.7643, 0.5497, 0.7864, 0.5137, 0.8018, 0.5241, 0.7572, 0.5999, 0.7387, 0.5892, 0.7643, 0.5497, 0.7806, 0.5595, 0.738, 0.633, 0.7143, 0.6305, 0.7387, 0.5892, 0.7572, 0.5999, 0.594, 0.735, 0.5481, 0.7406, 0.5441, 0.7183, 0.5899, 0.712, 0.7808, 0.6895, 0.7577, 0.6882, 0.7758, 0.645, 0.7957, 0.6536, 0.7957, 0.6536, 0.7758, 0.645, 0.7975, 0.5996, 0.8162, 0.6079, 0.5392, 0.701, 0.4902, 0.7124, 0.4862, 0.6879, 0.5351, 0.6758, 0.776, 0.6094, 0.7507, 0.6497, 0.738, 0.633, 0.7572, 0.5999, 0.8018, 0.5241, 0.7864, 0.5137, 0.8081, 0.4882, 0.8152, 0.5019, 0.7507, 0.6497, 0.7192, 0.6599, 0.7143, 0.6305, 0.738, 0.633, 0.8162, 0.6079, 0.7975, 0.5996, 0.8162, 0.5578, 0.835, 0.5675, 0.8152, 0.5019, 0.8081, 0.4882, 0.8229, 0.483, 0.8288, 0.5, 0.8288, 0.5, 0.8188, 0.5312, 0.8018, 0.5241, 0.8152, 0.5019, 0.8188, 0.5312, 0.7987, 0.5682, 0.7806, 0.5595, 0.8018, 0.5241, 0.7987, 0.5682, 0.776, 0.6094, 0.7572, 0.5999, 0.7806, 0.5595, 0.7192, 0.6599, 0.6566, 0.6745, 0.6519, 0.646, 0.7143, 0.6305, 0.6566, 0.6745, 0.5946, 0.6885, 0.5902, 0.6617, 0.6519, 0.646, 0.5946, 0.6885, 0.5392, 0.701, 0.5351, 0.6758, 0.5902, 0.6617, 0.8165, 0.6649, 0.7914, 0.706, 0.7808, 0.6895, 0.7957, 0.6536, 0.835, 0.5675, 0.8162, 0.5578, 0.8377, 0.5253, 0.8461, 0.541, 0.7914, 0.706, 0.7625, 0.715, 0.7577, 0.6882, 0.7808, 0.6895, 0.8461, 0.541, 0.8377, 0.5253, 0.856, 0.519, 0.8632, 0.5401, 0.8632, 0.5401, 0.8522, 0.5752, 0.835, 0.5675, 0.8461, 0.541, 0.8522, 0.5752, 0.8357, 0.6171, 0.8162, 0.6079, 0.835, 0.5675, 0.8357, 0.6171, 0.8165, 0.6649, 0.7957, 0.6536, 0.8162, 0.6079, 0.7625, 0.715, 0.7039, 0.7222, 0.6992, 0.6962, 0.7577, 0.6882, 0.7039, 0.7222, 0.6458, 0.729, 0.6414, 0.7045, 0.6992, 0.6962, 0.6458, 0.729, 0.594, 0.735, 0.5899, 0.712, 0.6414, 0.7045, 0.99, 0.9128, 0.9817, 0.9128, 0.9817, 0.8398, 0.99, 0.8398, 0.9652, 0.9121, 0.9571, 0.9121, 0.9571, 0.839, 0.9652, 0.839, 0.9817, 0.8384, 0.9652, 0.8377, 0.9652, 0.7646, 0.9817, 0.7653, 0.9817, 0.9128, 0.9652, 0.9121, 0.9652, 0.839, 0.9817, 0.8398, 0.99, 0.8384, 0.9817, 0.8384, 0.9817, 0.7653, 0.99, 0.7653, 0.9652, 0.8377, 0.9571, 0.8377, 0.9571, 0.7646, 0.9652, 0.7646, 0.7935, 0.2393, 0.7935, 0.01995, 0.9759, 0.01995, 0.9759, 0.2393, 0.3049, 0.9234, 0.3915, 0.9512, 0.3917, 0.9579, 0.3026, 0.931, 0.3915, 0.9372, 0.4663, 0.9096, 0.4686, 0.9157, 0.3917, 0.9439, 0.7603, 0.5232, 0.5527, 0.5232, 0.5527, 0.3411, 0.7603, 0.3411, 0.3049, 0.9094, 0.3915, 0.9372, 0.3917, 0.9439, 0.3026, 0.917, 0.3914, 0.9491, 0.4638, 0.9219, 0.4663, 0.9236, 0.3915, 0.9512, 0.3915, 0.9512, 0.3049, 0.9234, 0.3069, 0.9219, 0.3914, 0.9491, 0.3069, 0.9079, 0.3914, 0.9351, 0.3915, 0.9372, 0.3049, 0.9094, 0.3914, 0.9351, 0.4638, 0.9079, 0.4663, 0.9096, 0.3915, 0.9372, 0.3915, 0.9512, 0.4663, 0.9236, 0.4686, 0.9297, 0.3917, 0.9579, 0.05666, 0.3526, 0.01777, 0.3518, 0.01821, 0.01811, 0.05736, 0.01738, 0.5147, 0.3519, 0.4755, 0.3527, 0.4762, 0.01742, 0.5151, 0.0182, 0.4755, 0.3527, 0.4339, 0.3516, 0.4342, 0.01851, 0.4762, 0.01742, 0.4339, 0.3516, 0.3909, 0.3497, 0.3906, 0.02043, 0.4342, 0.01851, 0.3909, 0.3497, 0.3487, 0.3472, 0.3476, 0.02299, 0.3906, 0.02043, 0.3487, 0.3472, 0.3079, 0.3445, 0.306, 0.02578, 0.3476, 0.02299, 0.3079, 0.3445, 0.2676, 0.343, 0.2652, 0.02709, 0.306, 0.02578, 0.2676, 0.343, 0.2269, 0.3443, 0.225, 0.02559, 0.2652, 0.02709, 0.2269, 0.3443, 0.1852, 0.347, 0.1842, 0.02282, 0.225, 0.02559, 0.1852, 0.347, 0.1422, 0.3496, 0.142, 0.02033, 0.1842, 0.02282, 0.1422, 0.3496, 0.09863, 0.3515, 0.09896, 0.01844, 0.142, 0.02033, 0.09863, 0.3515, 0.05666, 0.3526, 0.05736, 0.01738, 0.09896, 0.01844, 0.1481, 0.3671, 0.104, 0.3689, 0.09863, 0.3515, 0.1422, 0.3496, 0.4285, 0.3688, 0.3851, 0.3669, 0.3909, 0.3497, 0.4339, 0.3516, 0.2297, 0.009546, 0.2653, 0.01217, 0.2652, 0.02709, 0.225, 0.02559, 0.104, 0.3689, 0.06135, 0.3697, 0.05666, 0.3526, 0.09863, 0.3515, 0.3851, 0.3669, 0.3427, 0.3641, 0.3487, 0.3472, 0.3909, 0.3497, 0.1902, 0.00593, 0.2297, 0.009546, 0.225, 0.02559, 0.1842, 0.02282, 0.4715, 0.0003259, 0.511, 0.001581, 0.5151, 0.0182, 0.4762, 0.01742, 0.3427, 0.3641, 0.3032, 0.3605, 0.3079, 0.3445, 0.3487, 0.3472, 0.1477, 0.003118, 0.1902, 0.00593, 0.1842, 0.02282, 0.142, 0.02033, 0.06135, 0.3697, 0.02192, 0.3685, 0.01777, 0.3518, 0.05666, 0.3526, 0.4288, 0.00112, 0.4715, 0.0003259, 0.4762, 0.01742, 0.4342, 0.01851, 0.3032, 0.3605, 0.2676, 0.3579, 0.2676, 0.343, 0.3079, 0.3445, 0.1043, 0.001252, 0.1477, 0.003118, 0.142, 0.02033, 0.09896, 0.01844, 0.02246, 0.001413, 0.06204, 0.0003254, 0.05736, 0.01738, 0.01821, 0.01811, 0.3848, 0.00293, 0.4288, 0.00112, 0.4342, 0.01851, 0.3906, 0.02043, 0.2676, 0.3579, 0.2316, 0.3606, 0.2269, 0.3443, 0.2676, 0.343, 0.06204, 0.0003254, 0.1043, 0.001252, 0.09896, 0.01844, 0.05736, 0.01738, 0.0003254, 0.3518, 0.0007708, 0.01809, 0.01821, 0.01811, 0.01777, 0.3518, 0.3415, 0.00577, 0.3848, 0.00293, 0.3906, 0.02043, 0.3476, 0.02299, 0.2316, 0.3606, 0.1914, 0.3643, 0.1852, 0.347, 0.2269, 0.3443, 0.5325, 0.01823, 0.5321, 0.3519, 0.5147, 0.3519, 0.5151, 0.0182, 0.5104, 0.3686, 0.4708, 0.3697, 0.4755, 0.3527, 0.5147, 0.3519, 0.3013, 0.009484, 0.3415, 0.00577, 0.3476, 0.02299, 0.306, 0.02578, 0.1914, 0.3643, 0.1481, 0.3671, 0.1422, 0.3496, 0.1852, 0.347, 0.4708, 0.3697, 0.4285, 0.3688, 0.4339, 0.3516, 0.4755, 0.3527, 0.2653, 0.01217, 0.3013, 0.009484, 0.306, 0.02578, 0.2652, 0.02709, 0.6737, 0.9832, 0.6583, 0.7646, 0.9565, 0.7646, 0.941, 0.9832, 0.249, 0.3974, 0.2625, 0.5637, 0.001839, 0.5637, 0.01533, 0.3974, 0.1013, 0.4553, 0.1085, 0.4788, 0.1367, 0.4876, 0.1568, 0.4782, 0.1613, 0.4539, 0.6738, 0.9818, 0.6584, 0.7631, 0.9566, 0.7631, 0.9412, 0.9818, 0.2625, 0.5637, 0.2089, 0.606, 0.05543, 0.606, 0.001839, 0.5637, 0.8972, 0.3273, 0.8563, 0.2776, 0.9267, 0.2713, 0.9122, 0.3218, 0.8768, 0.5233, 0.8783, 0.5016, 0.9196, 0.5035, 0.9174, 0.5281, 0.8783, 0.5016, 0.8783, 0.4795, 0.9199, 0.4787, 0.9196, 0.5035, 0.9081, 0.5752, 0.9138, 0.5521, 0.9451, 0.5601, 0.9378, 0.5855, 0.8783, 0.4795, 0.8769, 0.457, 0.9183, 0.4542, 0.9199, 0.4787, 0.8769, 0.457, 0.8746, 0.4342, 0.9149, 0.4305, 0.9183, 0.4542, 0.8831, 0.6381, 0.8927, 0.6175, 0.9174, 0.6321, 0.9054, 0.6511, 0.8746, 0.4342, 0.8722, 0.411, 0.9109, 0.4054, 0.9149, 0.4305, 0.8722, 0.411, 0.8563, 0.2776, 0.8972, 0.3273, 0.9109, 0.4054, 0.8604, 0.7447, 0.8647, 0.7117, 0.9054, 0.6511, 0.9307, 0.6677, 0.9187, 0.4542, 0.9153, 0.4304, 0.9471, 0.4224, 0.952, 0.4506, 0.9115, 0.4053, 0.8972, 0.3273, 0.9122, 0.3218, 0.9395, 0.3982, 0.9732, 0.3881, 0.9395, 0.3982, 0.9122, 0.3218, 0.9267, 0.2713, 0.9138, 0.5521, 0.9178, 0.5281, 0.9503, 0.5337, 0.9451, 0.5601, 0.9203, 0.4787, 0.9187, 0.4542, 0.952, 0.4506, 0.954, 0.4786, 0.9813, 0.4149, 0.9471, 0.4224, 0.9395, 0.3982, 0.9732, 0.3881, 0.9178, 0.5281, 0.92, 0.5035, 0.9533, 0.5064, 0.9503, 0.5337, 0.8292, 0.7234, 0.8525, 0.707, 0.8647, 0.7117, 0.8604, 0.7447, 0.987, 0.4467, 0.952, 0.4506, 0.9471, 0.4224, 0.9813, 0.4149, 0.9889, 0.4784, 0.954, 0.4786, 0.952, 0.4506, 0.987, 0.4467, 0.901, 0.597, 0.9081, 0.5752, 0.9378, 0.5855, 0.9286, 0.6095, 0.9876, 0.5095, 0.9533, 0.5064, 0.954, 0.4786, 0.9889, 0.4784, 0.8525, 0.707, 0.8831, 0.6381, 0.9054, 0.6511, 0.8647, 0.7117, 0.8927, 0.6175, 0.901, 0.597, 0.9286, 0.6095, 0.9174, 0.6321, 0.9836, 0.5397, 0.9503, 0.5337, 0.9533, 0.5064, 0.9876, 0.5095, 0.8292, 0.7234, 0.8516, 0.6251, 0.8826, 0.6379, 0.8525, 0.707, 0.8516, 0.6251, 0.8577, 0.6053, 0.8923, 0.6174, 0.8826, 0.6379, 0.9153, 0.4304, 0.9115, 0.4053, 0.9395, 0.3982, 0.9471, 0.4224, 0.9771, 0.5688, 0.9451, 0.5601, 0.9503, 0.5337, 0.9836, 0.5397, 0.8577, 0.6053, 0.8639, 0.5855, 0.9007, 0.5969, 0.8923, 0.6174, 0.92, 0.5035, 0.9203, 0.4787, 0.954, 0.4786, 0.9533, 0.5064, 0.9682, 0.5967, 0.9378, 0.5855, 0.9451, 0.5601, 0.9771, 0.5688, 0.8639, 0.5855, 0.8694, 0.5653, 0.9078, 0.5751, 0.9007, 0.5969, 0.9437, 0.6479, 0.9174, 0.6321, 0.9286, 0.6095, 0.9571, 0.6232, 0.9571, 0.6232, 0.9286, 0.6095, 0.9378, 0.5855, 0.9682, 0.5967, 0.8694, 0.5653, 0.8738, 0.5446, 0.9134, 0.552, 0.9078, 0.5751, 0.8738, 0.5446, 0.8768, 0.5233, 0.9174, 0.5281, 0.9134, 0.552, 0.9307, 0.6677, 0.9054, 0.6511, 0.9174, 0.6321, 0.9437, 0.6479, 0.2641, 0.7001, 0.2998, 0.6846, 0.2998, 0.7823, 0.3842, 0.6846, 0.42, 0.7001, 0.3842, 0.7823, 0.2998, 0.6846, 0.3842, 0.6846, 0.3842, 0.7823, 0.2998, 0.7823, 0.7806, 0.5595, 0.7643, 0.5497, 0.7864, 0.5137, 0.8018, 0.5241, 0.7572, 0.5999, 0.7387, 0.5892, 0.7643, 0.5497, 0.7806, 0.5595, 0.738, 0.633, 0.7143, 0.6305, 0.7387, 0.5892, 0.7572, 0.5999, 0.594, 0.735, 0.5481, 0.7406, 0.5441, 0.7183, 0.5899, 0.712, 0.7808, 0.6895, 0.7577, 0.6882, 0.7758, 0.645, 0.7957, 0.6536, 0.7957, 0.6536, 0.7758, 0.645, 0.7975, 0.5996, 0.8162, 0.6079, 0.5392, 0.701, 0.4902, 0.7124, 0.4862, 0.6879, 0.5351, 0.6758, 0.776, 0.6094, 0.7507, 0.6497, 0.738, 0.633, 0.7572, 0.5999, 0.8018, 0.5241, 0.7864, 0.5137, 0.8081, 0.4882, 0.8152, 0.5019, 0.7507, 0.6497, 0.7192, 0.6599, 0.7143, 0.6305, 0.738, 0.633, 0.8162, 0.6079, 0.7975, 0.5996, 0.8162, 0.5578, 0.835, 0.5675, 0.8152, 0.5019, 0.8081, 0.4882, 0.8229, 0.483, 0.8288, 0.5, 0.8288, 0.5, 0.8188, 0.5312, 0.8018, 0.5241, 0.8152, 0.5019, 0.8188, 0.5312, 0.7987, 0.5682, 0.7806, 0.5595, 0.8018, 0.5241, 0.7987, 0.5682, 0.776, 0.6094, 0.7572, 0.5999, 0.7806, 0.5595, 0.7192, 0.6599, 0.6566, 0.6745, 0.6519, 0.646, 0.7143, 0.6305, 0.6566, 0.6745, 0.5946, 0.6885, 0.5902, 0.6617, 0.6519, 0.646, 0.5946, 0.6885, 0.5392, 0.701, 0.5351, 0.6758, 0.5902, 0.6617, 0.8165, 0.6649, 0.7914, 0.706, 0.7808, 0.6895, 0.7957, 0.6536, 0.835, 0.5675, 0.8162, 0.5578, 0.8377, 0.5253, 0.8461, 0.541, 0.7914, 0.706, 0.7625, 0.715, 0.7577, 0.6882, 0.7808, 0.6895, 0.8461, 0.541, 0.8377, 0.5253, 0.856, 0.519, 0.8632, 0.5401, 0.8632, 0.5401, 0.8522, 0.5752, 0.835, 0.5675, 0.8461, 0.541, 0.8522, 0.5752, 0.8357, 0.6171, 0.8162, 0.6079, 0.835, 0.5675, 0.8357, 0.6171, 0.8165, 0.6649, 0.7957, 0.6536, 0.8162, 0.6079, 0.7625, 0.715, 0.7039, 0.7222, 0.6992, 0.6962, 0.7577, 0.6882, 0.7039, 0.7222, 0.6458, 0.729, 0.6414, 0.7045, 0.6992, 0.6962, 0.6458, 0.729, 0.594, 0.735, 0.5899, 0.712, 0.6414, 0.7045, 0.99, 0.9128, 0.9817, 0.9128, 0.9817, 0.8398, 0.99, 0.8398, 0.9652, 0.9121, 0.9571, 0.9121, 0.9571, 0.839, 0.9652, 0.839, 0.9817, 0.8384, 0.9652, 0.8377, 0.9652, 0.7646, 0.9817, 0.7653, 0.9817, 0.9128, 0.9652, 0.9121, 0.9652, 0.839, 0.9817, 0.8398, 0.99, 0.8384, 0.9817, 0.8384, 0.9817, 0.7653, 0.99, 0.7653, 0.9652, 0.8377, 0.9571, 0.8377, 0.9571, 0.7646, 0.9652, 0.7646, 0.7935, 0.2393, 0.7935, 0.01995, 0.9759, 0.01995, 0.9759, 0.2393, 0.7806, 0.5595, 0.7643, 0.5497, 0.7864, 0.5137, 0.8018, 0.5241, 0.7572, 0.5999, 0.7387, 0.5892, 0.7643, 0.5497, 0.7806, 0.5595, 0.738, 0.633, 0.7143, 0.6305, 0.7387, 0.5892, 0.7572, 0.5999, 0.594, 0.735, 0.5481, 0.7406, 0.5441, 0.7183, 0.5899, 0.712, 0.7808, 0.6895, 0.7577, 0.6882, 0.7758, 0.645, 0.7957, 0.6536, 0.7957, 0.6536, 0.7758, 0.645, 0.7975, 0.5996, 0.8162, 0.6079, 0.5392, 0.701, 0.4902, 0.7124, 0.4862, 0.6879, 0.5351, 0.6758, 0.776, 0.6094, 0.7507, 0.6497, 0.738, 0.633, 0.7572, 0.5999, 0.8018, 0.5241, 0.7864, 0.5137, 0.8081, 0.4882, 0.8152, 0.5019, 0.7507, 0.6497, 0.7192, 0.6599, 0.7143, 0.6305, 0.738, 0.633, 0.8162, 0.6079, 0.7975, 0.5996, 0.8162, 0.5578, 0.835, 0.5675, 0.8152, 0.5019, 0.8081, 0.4882, 0.8229, 0.483, 0.8288, 0.5, 0.8288, 0.5, 0.8188, 0.5312, 0.8018, 0.5241, 0.8152, 0.5019, 0.8188, 0.5312, 0.7987, 0.5682, 0.7806, 0.5595, 0.8018, 0.5241, 0.7987, 0.5682, 0.776, 0.6094, 0.7572, 0.5999, 0.7806, 0.5595, 0.7192, 0.6599, 0.6566, 0.6745, 0.6519, 0.646, 0.7143, 0.6305, 0.6566, 0.6745, 0.5946, 0.6885, 0.5902, 0.6617, 0.6519, 0.646, 0.5946, 0.6885, 0.5392, 0.701, 0.5351, 0.6758, 0.5902, 0.6617, 0.8165, 0.6649, 0.7914, 0.706, 0.7808, 0.6895, 0.7957, 0.6536, 0.835, 0.5675, 0.8162, 0.5578, 0.8377, 0.5253, 0.8461, 0.541, 0.7914, 0.706, 0.7625, 0.715, 0.7577, 0.6882, 0.7808, 0.6895, 0.8461, 0.541, 0.8377, 0.5253, 0.856, 0.519, 0.8632, 0.5401, 0.8632, 0.5401, 0.8522, 0.5752, 0.835, 0.5675, 0.8461, 0.541, 0.8522, 0.5752, 0.8357, 0.6171, 0.8162, 0.6079, 0.835, 0.5675, 0.8357, 0.6171, 0.8165, 0.6649, 0.7957, 0.6536, 0.8162, 0.6079, 0.7625, 0.715, 0.7039, 0.7222, 0.6992, 0.6962, 0.7577, 0.6882, 0.7039, 0.7222, 0.6458, 0.729, 0.6414, 0.7045, 0.6992, 0.6962, 0.6458, 0.729, 0.594, 0.735, 0.5899, 0.712, 0.6414, 0.7045, 0.99, 0.9128, 0.9817, 0.9128, 0.9817, 0.8398, 0.99, 0.8398, 0.9652, 0.9121, 0.9571, 0.9121, 0.9571, 0.839, 0.9652, 0.839, 0.9817, 0.8384, 0.9652, 0.8377, 0.9652, 0.7646, 0.9817, 0.7653, 0.9817, 0.9128, 0.9652, 0.9121, 0.9652, 0.839, 0.9817, 0.8398, 0.99, 0.8384, 0.9817, 0.8384, 0.9817, 0.7653, 0.99, 0.7653, 0.9652, 0.8377, 0.9571, 0.8377, 0.9571, 0.7646, 0.9652, 0.7646, 0.7935, 0.2393, 0.7935, 0.01995, 0.9759, 0.01995, 0.9759, 0.2393, 0.7806, 0.5595, 0.7643, 0.5497, 0.7864, 0.5137, 0.8018, 0.5241, 0.7572, 0.5999, 0.7387, 0.5892, 0.7643, 0.5497, 0.7806, 0.5595, 0.738, 0.633, 0.7143, 0.6305, 0.7387, 0.5892, 0.7572, 0.5999, 0.594, 0.735, 0.5481, 0.7406, 0.5441, 0.7183, 0.5899, 0.712, 0.7808, 0.6895, 0.7577, 0.6882, 0.7758, 0.645, 0.7957, 0.6536, 0.7957, 0.6536, 0.7758, 0.645, 0.7975, 0.5996, 0.8162, 0.6079, 0.5392, 0.701, 0.4902, 0.7124, 0.4862, 0.6879, 0.5351, 0.6758, 0.776, 0.6094, 0.7507, 0.6497, 0.738, 0.633, 0.7572, 0.5999, 0.8018, 0.5241, 0.7864, 0.5137, 0.8081, 0.4882, 0.8152, 0.5019, 0.7507, 0.6497, 0.7192, 0.6599, 0.7143, 0.6305, 0.738, 0.633, 0.8162, 0.6079, 0.7975, 0.5996, 0.8162, 0.5578, 0.835, 0.5675, 0.8152, 0.5019, 0.8081, 0.4882, 0.8229, 0.483, 0.8288, 0.5, 0.8288, 0.5, 0.8188, 0.5312, 0.8018, 0.5241, 0.8152, 0.5019, 0.8188, 0.5312, 0.7987, 0.5682, 0.7806, 0.5595, 0.8018, 0.5241, 0.7987, 0.5682, 0.776, 0.6094, 0.7572, 0.5999, 0.7806, 0.5595, 0.7192, 0.6599, 0.6566, 0.6745, 0.6519, 0.646, 0.7143, 0.6305, 0.6566, 0.6745, 0.5946, 0.6885, 0.5902, 0.6617, 0.6519, 0.646, 0.5946, 0.6885, 0.5392, 0.701, 0.5351, 0.6758, 0.5902, 0.6617, 0.8165, 0.6649, 0.7914, 0.706, 0.7808, 0.6895, 0.7957, 0.6536, 0.835, 0.5675, 0.8162, 0.5578, 0.8377, 0.5253, 0.8461, 0.541, 0.7914, 0.706, 0.7625, 0.715, 0.7577, 0.6882, 0.7808, 0.6895, 0.8461, 0.541, 0.8377, 0.5253, 0.856, 0.519, 0.8632, 0.5401, 0.8632, 0.5401, 0.8522, 0.5752, 0.835, 0.5675, 0.8461, 0.541, 0.8522, 0.5752, 0.8357, 0.6171, 0.8162, 0.6079, 0.835, 0.5675, 0.8357, 0.6171, 0.8165, 0.6649, 0.7957, 0.6536, 0.8162, 0.6079, 0.7625, 0.715, 0.7039, 0.7222, 0.6992, 0.6962, 0.7577, 0.6882, 0.7039, 0.7222, 0.6458, 0.729, 0.6414, 0.7045, 0.6992, 0.6962, 0.6458, 0.729, 0.594, 0.735, 0.5899, 0.712, 0.6414, 0.7045, 0.99, 0.9128, 0.9817, 0.9128, 0.9817, 0.8398, 0.99, 0.8398, 0.9652, 0.9121, 0.9571, 0.9121, 0.9571, 0.839, 0.9652, 0.839, 0.9817, 0.8384, 0.9652, 0.8377, 0.9652, 0.7646, 0.9817, 0.7653, 0.9817, 0.9128, 0.9652, 0.9121, 0.9652, 0.839, 0.9817, 0.8398, 0.99, 0.8384, 0.9817, 0.8384, 0.9817, 0.7653, 0.99, 0.7653, 0.9652, 0.8377, 0.9571, 0.8377, 0.9571, 0.7646, 0.9652, 0.7646, 0.7935, 0.2393, 0.7935, 0.01995, 0.9759, 0.01995, 0.9759, 0.2393, 0.2712, 0.558, 0.2844, 0.3949, 0.5135, 0.3949, 0.5267, 0.558, 0.3237, 0.5994, 0.2712, 0.558, 0.5267, 0.558, 0.4742, 0.5994, 0.3802, 0.6409, 0.3237, 0.5994, 0.4742, 0.5994, 0.4177, 0.6409, 0.1586, 0.3974, 0.249, 0.3974, 0.1613, 0.4539, 0.1093, 0.3974, 0.1013, 0.4553, 0.01533, 0.3974, 0.5637, 0.3567, 0.742, 0.3567, 0.742, 0.5113, 0.5637, 0.5113, 0.5637, 0.5113, 0.742, 0.5113, 0.742, 0.5113, 0.5637, 0.5113, 0.742, 0.5113, 0.742, 0.3567, 0.742, 0.3567, 0.742, 0.5113, 0.5637, 0.3567, 0.5637, 0.5113, 0.5637, 0.5113, 0.5637, 0.3567, 0.6738, 0.9818, 0.6584, 0.7631, 0.9566, 0.7631, 0.9412, 0.9818, 0.6738, 0.9818, 0.6584, 0.7631, 0.9566, 0.7631, 0.9412, 0.9818, 0.6738, 0.9818, 0.6584, 0.7631, 0.9566, 0.7631, 0.9412, 0.9818, 0.6738, 0.9818, 0.6584, 0.7631, 0.9566, 0.7631, 0.9412, 0.9818, 0.6738, 0.9818, 0.6584, 0.7631, 0.9566, 0.7631, 0.9412, 0.9818, 0.6738, 0.9818, 0.6584, 0.7631, 0.9566, 0.7631, 0.9412, 0.9818, 0.6738, 0.9818, 0.6584, 0.7631, 0.9566, 0.7631, 0.9412, 0.9818, 0.6738, 0.9818, 0.6584, 0.7631, 0.9566, 0.7631, 0.9412, 0.9818, 0.9412, 0.9818, 0.9566, 0.7631, 0.6584, 0.7631, 0.6738, 0.9818, 0.6584, 0.7631, 0.6584, 0.7631, 0.6738, 0.9818, 0.6738, 0.9818, 0.6738, 0.9818, 0.6584, 0.7631, 0.6584, 0.7631, 0.6738, 0.9818, 0.6584, 0.7631, 0.9566, 0.7631, 0.6738, 0.9818, 0.6738, 0.9818, 0.9566, 0.7631, 0.6584, 0.7631, 0.6584, 0.7631, 0.9566, 0.7631, 0.9566, 0.7631, 0.6584, 0.7631, 0.6584, 0.7631, 0.9566, 0.7631, 0.9566, 0.7631, 0.6584, 0.7631, 0.6584, 0.7631, 0.9566, 0.7631, 0.9566, 0.7631, 0.6584, 0.7631, 0.6584, 0.7631, 0.9566, 0.7631, 0.06158, 0.7521, 0.272, 0.7521, 0.1817, 0.8153, 0.1128, 0.8153, 0.272, 0.7521, 0.272, 0.9625, 0.1817, 0.8843, 0.1817, 0.8153, 0.06158, 0.9625, 0.06158, 0.7521, 0.1128, 0.8153, 0.1128, 0.8843, 0.272, 0.9625, 0.06158, 0.9625, 0.1128, 0.8843, 0.1817, 0.8843, 0.1817, 0.8843, 0.1128, 0.8843, 0.1128, 0.8153, 0.1817, 0.8153, 0.05666, 0.2882, 0.01777, 0.2877, 0.01821, 0.08224, 0.05736, 0.08179, 0.2676, 0.343, 0.2269, 0.3443, 0.225, 0.02559, 0.2652, 0.02709, 0.2269, 0.2831, 0.1852, 0.2848, 0.1842, 0.08513, 0.225, 0.08684, 0.1852, 0.2848, 0.1422, 0.2864, 0.142, 0.0836, 0.1842, 0.08513, 0.1422, 0.2864, 0.09863, 0.2875, 0.09896, 0.08244, 0.142, 0.0836, 0.09863, 0.2875, 0.05666, 0.2882, 0.05736, 0.08179, 0.09896, 0.08244, 0.1481, 0.3671, 0.104, 0.3689, 0.09863, 0.3515, 0.1422, 0.3496, 0.2297, 0.009546, 0.2653, 0.01217, 0.2652, 0.02709, 0.225, 0.02559, 0.104, 0.3689, 0.06135, 0.3697, 0.05666, 0.3526, 0.09863, 0.3515, 0.1902, 0.00593, 0.2297, 0.009546, 0.225, 0.02559, 0.1842, 0.02282, 0.1477, 0.003118, 0.1902, 0.00593, 0.1842, 0.02282, 0.142, 0.02033, 0.06135, 0.3697, 0.02192, 0.3685, 0.01777, 0.3518, 0.05666, 0.3526, 0.1043, 0.001252, 0.1477, 0.003118, 0.142, 0.02033, 0.09896, 0.01844, 0.02246, 0.001413, 0.06204, 0.0003254, 0.05736, 0.01738, 0.01821, 0.01811, 0.2676, 0.3579, 0.2316, 0.3606, 0.2269, 0.3443, 0.2676, 0.343, 0.06204, 0.0003254, 0.1043, 0.001252, 0.09896, 0.01844, 0.05736, 0.01738, 0.0003254, 0.3518, 0.0007708, 0.01809, 0.01821, 0.01811, 0.01777, 0.3518, 0.2316, 0.3606, 0.1914, 0.3643, 0.1852, 0.347, 0.2269, 0.3443, 0.1914, 0.3643, 0.1481, 0.3671, 0.1422, 0.3496, 0.1852, 0.347, 0.6737, 0.9832, 0.6583, 0.7646, 0.9565, 0.7646, 0.941, 0.9832, 0.3989, 0.558, 0.3989, 0.3949, 0.5135, 0.3949, 0.5267, 0.558, 0.3989, 0.5994, 0.3989, 0.558, 0.5267, 0.558, 0.4742, 0.5994, 0.3989, 0.6409, 0.3989, 0.5994, 0.4742, 0.5994, 0.4177, 0.6409, 0.3989, 0.6409, 0.4177, 0.6409, 0.4742, 0.5994, 0.3989, 0.5994, 0.3989, 0.5994, 0.4742, 0.5994, 0.5267, 0.558, 0.3989, 0.558, 0.3989, 0.558, 0.5267, 0.558, 0.5135, 0.3949, 0.3989, 0.3949, 0.3915, 0.9372, 0.4663, 0.9096, 0.4686, 0.9157, 0.3917, 0.9439, 0.8145, 0.3856, 0.7692, 0.3856, 0.7692, 0.3459, 0.8145, 0.3459, 0.3049, 0.9094, 0.3915, 0.9372, 0.3917, 0.9439, 0.3026, 0.917, 0.3069, 0.9079, 0.3914, 0.9351, 0.3915, 0.9372, 0.3049, 0.9094, 0.3914, 0.9351, 0.4638, 0.9079, 0.4663, 0.9096, 0.3915, 0.9372, 0.3049, 0.9094, 0.3026, 0.917, 0.3917, 0.9439, 0.3915, 0.9372, 0.3069, 0.9079, 0.3049, 0.9094, 0.3915, 0.9372, 0.3914, 0.9351, 0.7806, 0.5595, 0.7643, 0.5497, 0.7864, 0.5137, 0.8018, 0.5241, 0.7572, 0.5999, 0.7387, 0.5892, 0.7643, 0.5497, 0.7806, 0.5595, 0.738, 0.633, 0.7143, 0.6305, 0.7387, 0.5892, 0.7572, 0.5999, 0.594, 0.735, 0.5481, 0.7406, 0.5441, 0.7183, 0.5899, 0.712, 0.7808, 0.6895, 0.7577, 0.6882, 0.7758, 0.645, 0.7957, 0.6536, 0.7957, 0.6536, 0.7758, 0.645, 0.7975, 0.5996, 0.8162, 0.6079, 0.5392, 0.701, 0.4902, 0.7124, 0.4862, 0.6879, 0.5351, 0.6758, 0.776, 0.6094, 0.7507, 0.6497, 0.738, 0.633, 0.7572, 0.5999, 0.8018, 0.5241, 0.7864, 0.5137, 0.8081, 0.4882, 0.8152, 0.5019, 0.7507, 0.6497, 0.7192, 0.6599, 0.7143, 0.6305, 0.738, 0.633, 0.8162, 0.6079, 0.7975, 0.5996, 0.8162, 0.5578, 0.835, 0.5675, 0.8152, 0.5019, 0.8081, 0.4882, 0.8229, 0.483, 0.8288, 0.5, 0.8288, 0.5, 0.8188, 0.5312, 0.8018, 0.5241, 0.8152, 0.5019, 0.8188, 0.5312, 0.7987, 0.5682, 0.7806, 0.5595, 0.8018, 0.5241, 0.7987, 0.5682, 0.776, 0.6094, 0.7572, 0.5999, 0.7806, 0.5595, 0.7192, 0.6599, 0.6566, 0.6745, 0.6519, 0.646, 0.7143, 0.6305, 0.6566, 0.6745, 0.5946, 0.6885, 0.5902, 0.6617, 0.6519, 0.646, 0.5946, 0.6885, 0.5392, 0.701, 0.5351, 0.6758, 0.5902, 0.6617, 0.8165, 0.6649, 0.7914, 0.706, 0.7808, 0.6895, 0.7957, 0.6536, 0.835, 0.5675, 0.8162, 0.5578, 0.8377, 0.5253, 0.8461, 0.541, 0.7914, 0.706, 0.7625, 0.715, 0.7577, 0.6882, 0.7808, 0.6895, 0.8461, 0.541, 0.8377, 0.5253, 0.856, 0.519, 0.8632, 0.5401, 0.8632, 0.5401, 0.8522, 0.5752, 0.835, 0.5675, 0.8461, 0.541, 0.8522, 0.5752, 0.8357, 0.6171, 0.8162, 0.6079, 0.835, 0.5675, 0.8357, 0.6171, 0.8165, 0.6649, 0.7957, 0.6536, 0.8162, 0.6079, 0.7625, 0.715, 0.7039, 0.7222, 0.6992, 0.6962, 0.7577, 0.6882, 0.7039, 0.7222, 0.6458, 0.729, 0.6414, 0.7045, 0.6992, 0.6962, 0.6458, 0.729, 0.594, 0.735, 0.5899, 0.712, 0.6414, 0.7045, 0.99, 0.9128, 0.9817, 0.9128, 0.9817, 0.8398, 0.99, 0.8398, 0.9652, 0.9121, 0.9571, 0.9121, 0.9571, 0.839, 0.9652, 0.839, 0.9817, 0.8384, 0.9652, 0.8377, 0.9652, 0.7646, 0.9817, 0.7653, 0.9817, 0.9128, 0.9652, 0.9121, 0.9652, 0.839, 0.9817, 0.8398, 0.99, 0.8384, 0.9817, 0.8384, 0.9817, 0.7653, 0.99, 0.7653, 0.9652, 0.8377, 0.9571, 0.8377, 0.9571, 0.7646, 0.9652, 0.7646, 0.7935, 0.2393, 0.7935, 0.01995, 0.9759, 0.01995, 0.9759, 0.2393, 0.05666, 0.2882, 0.05736, 0.08179, 0.01821, 0.08224, 0.01777, 0.2877, 0.2676, 0.343, 0.2652, 0.02709, 0.225, 0.02559, 0.2269, 0.3443, 0.2269, 0.2831, 0.225, 0.08684, 0.1842, 0.08513, 0.1852, 0.2848, 0.1852, 0.2848, 0.1842, 0.08513, 0.142, 0.0836, 0.1422, 0.2864, 0.1422, 0.2864, 0.142, 0.0836, 0.09896, 0.08244, 0.09863, 0.2875, 0.09863, 0.2875, 0.09896, 0.08244, 0.05736, 0.08179, 0.05666, 0.2882, 0.1481, 0.3671, 0.1422, 0.3496, 0.09863, 0.3515, 0.104, 0.3689, 0.2297, 0.009546, 0.225, 0.02559, 0.2652, 0.02709, 0.2653, 0.01217, 0.104, 0.3689, 0.09863, 0.3515, 0.05666, 0.3526, 0.06135, 0.3697, 0.1902, 0.00593, 0.1842, 0.02282, 0.225, 0.02559, 0.2297, 0.009546, 0.1477, 0.003118, 0.142, 0.02033, 0.1842, 0.02282, 0.1902, 0.00593, 0.06135, 0.3697, 0.05666, 0.3526, 0.01777, 0.3518, 0.02192, 0.3685, 0.1043, 0.001252, 0.09896, 0.01844, 0.142, 0.02033, 0.1477, 0.003118, 0.02246, 0.001413, 0.01821, 0.01811, 0.05736, 0.01738, 0.06204, 0.0003254, 0.2676, 0.3579, 0.2676, 0.343, 0.2269, 0.3443, 0.2316, 0.3606, 0.06204, 0.0003254, 0.05736, 0.01738, 0.09896, 0.01844, 0.1043, 0.001252, 0.0003254, 0.3518, 0.01777, 0.3518, 0.01821, 0.01811, 0.0007708, 0.01809, 0.2316, 0.3606, 0.2269, 0.3443, 0.1852, 0.347, 0.1914, 0.3643, 0.1914, 0.3643, 0.1852, 0.347, 0.1422, 0.3496, 0.1481, 0.3671, 0.3989, 0.6409, 0.3989, 0.5994, 0.4742, 0.5994, 0.4177, 0.6409, 0.3989, 0.5994, 0.3989, 0.558, 0.5267, 0.558, 0.4742, 0.5994, 0.3989, 0.558, 0.3989, 0.3949, 0.5135, 0.3949, 0.5267, 0.558, 0.3915, 0.9372, 0.3917, 0.9439, 0.4686, 0.9157, 0.4663, 0.9096, 0.8145, 0.3856, 0.7692, 0.3856, 0.7692, 0.3459, 0.8145, 0.3459, 0.3049, 0.9094, 0.3026, 0.917, 0.3917, 0.9439, 0.3915, 0.9372, 0.3069, 0.9079, 0.3049, 0.9094, 0.3915, 0.9372, 0.3914, 0.9351, 0.3914, 0.9351, 0.3915, 0.9372, 0.4663, 0.9096, 0.4638, 0.9079, 0.7806, 0.5595, 0.8018, 0.5241, 0.7864, 0.5137, 0.7643, 0.5497, 0.7572, 0.5999, 0.7806, 0.5595, 0.7643, 0.5497, 0.7387, 0.5892, 0.738, 0.633, 0.7572, 0.5999, 0.7387, 0.5892, 0.7143, 0.6305, 0.594, 0.735, 0.5899, 0.712, 0.5441, 0.7183, 0.5481, 0.7406, 0.7808, 0.6895, 0.7957, 0.6536, 0.7758, 0.645, 0.7577, 0.6882, 0.7957, 0.6536, 0.8162, 0.6079, 0.7975, 0.5996, 0.7758, 0.645, 0.5392, 0.701, 0.5351, 0.6758, 0.4862, 0.6879, 0.4902, 0.7124, 0.776, 0.6094, 0.7572, 0.5999, 0.738, 0.633, 0.7507, 0.6497, 0.8018, 0.5241, 0.8152, 0.5019, 0.8081, 0.4882, 0.7864, 0.5137, 0.7507, 0.6497, 0.738, 0.633, 0.7143, 0.6305, 0.7192, 0.6599, 0.8162, 0.6079, 0.835, 0.5675, 0.8162, 0.5578, 0.7975, 0.5996, 0.8152, 0.5019, 0.8288, 0.5, 0.8229, 0.483, 0.8081, 0.4882, 0.8288, 0.5, 0.8152, 0.5019, 0.8018, 0.5241, 0.8188, 0.5312, 0.8188, 0.5312, 0.8018, 0.5241, 0.7806, 0.5595, 0.7987, 0.5682, 0.7987, 0.5682, 0.7806, 0.5595, 0.7572, 0.5999, 0.776, 0.6094, 0.7192, 0.6599, 0.7143, 0.6305, 0.6519, 0.646, 0.6566, 0.6745, 0.6566, 0.6745, 0.6519, 0.646, 0.5902, 0.6617, 0.5946, 0.6885, 0.5946, 0.6885, 0.5902, 0.6617, 0.5351, 0.6758, 0.5392, 0.701, 0.8165, 0.6649, 0.7957, 0.6536, 0.7808, 0.6895, 0.7914, 0.706, 0.835, 0.5675, 0.8461, 0.541, 0.8377, 0.5253, 0.8162, 0.5578, 0.7914, 0.706, 0.7808, 0.6895, 0.7577, 0.6882, 0.7625, 0.715, 0.8461, 0.541, 0.8632, 0.5401, 0.856, 0.519, 0.8377, 0.5253, 0.8632, 0.5401, 0.8461, 0.541, 0.835, 0.5675, 0.8522, 0.5752, 0.8522, 0.5752, 0.835, 0.5675, 0.8162, 0.6079, 0.8357, 0.6171, 0.8357, 0.6171, 0.8162, 0.6079, 0.7957, 0.6536, 0.8165, 0.6649, 0.7625, 0.715, 0.7577, 0.6882, 0.6992, 0.6962, 0.7039, 0.7222, 0.7039, 0.7222, 0.6992, 0.6962, 0.6414, 0.7045, 0.6458, 0.729, 0.6458, 0.729, 0.6414, 0.7045, 0.5899, 0.712, 0.594, 0.735, 0.99, 0.9128, 0.99, 0.8398, 0.9817, 0.8398, 0.9817, 0.9128, 0.9652, 0.9121, 0.9652, 0.839, 0.9571, 0.839, 0.9571, 0.9121, 0.9817, 0.8384, 0.9817, 0.7653, 0.9652, 0.7646, 0.9652, 0.8377, 0.9817, 0.9128, 0.9817, 0.8398, 0.9652, 0.839, 0.9652, 0.9121, 0.99, 0.8384, 0.99, 0.7653, 0.9817, 0.7653, 0.9817, 0.8384, 0.9652, 0.8377, 0.9652, 0.7646, 0.9571, 0.7646, 0.9571, 0.8377, 0.7935, 0.2393, 0.7935, 0.01995, 0.9759, 0.01995, 0.9759, 0.2393, 0.6737, 0.9832, 0.941, 0.9832, 0.9565, 0.7646, 0.6583, 0.7646, 0.3989, 0.558, 0.5267, 0.558, 0.5135, 0.3949, 0.3989, 0.3949, 0.3989, 0.5994, 0.4742, 0.5994, 0.5267, 0.558, 0.3989, 0.558, 0.3989, 0.6409, 0.4177, 0.6409, 0.4742, 0.5994, 0.3989, 0.5994, 0.3049, 0.9094, 0.3026, 0.917, 0.3917, 0.9439, 0.3915, 0.9372, 0.3069, 0.9079, 0.3049, 0.9094, 0.3915, 0.9372, 0.3914, 0.9351])
me_housemesh.materials.append(mat_house)
me_housemesh.use_remesh_preserve_volume = False
me_housemesh.use_remesh_preserve_attributes = False
me_housemesh.use_mirror_vertex_groups = False
me_housemesh.use_paint_bone_selection = False
me_housemesh.use_paint_mask = True
me_housemesh.update()

# ---- objects
ob_housecollider__colonly = bpy.data.objects.new('HouseCollider -colonly', me_housecollider)
ob_doormesh = bpy.data.objects.new('DoorMesh', me_doormesh)
ob_housemesh = bpy.data.objects.new('HouseMesh', me_housemesh)
ob_hemi = bpy.data.objects.new('Hemi', light_hemi)

# ---- transforms, parenting, visibility, modifiers, constraints
ob_housecollider__colonly.location = (0.0, 0.0, 0.0)
ob_housecollider__colonly.display_type = 'WIRE'
ob_housecollider__colonly.show_wire = True
ob_housecollider__colonly.show_all_edges = True
ob_housecollider__colonly.show_in_front = True
ob_housecollider__colonly.lineart.crease_threshold = 0.0
ob_doormesh.parent = ob_housecollider__colonly
ob_doormesh.location = (-0.3513, -1.423, 0.3174)
ob_doormesh.lock_rotations_4d = False
ob_doormesh.empty_display_type = 'ARROWS'
ob_doormesh.lineart.crease_threshold = 0.0
ob_housemesh.parent = ob_housecollider__colonly
ob_housemesh.location = (0.0, 0.0, 0.0)
ob_housemesh.lock_rotations_4d = False
ob_housemesh.empty_display_type = 'ARROWS'
ob_housemesh.lineart.crease_threshold = 0.0
ob_hemi.location = (0.0, 0.0, 0.0)
ob_hemi.rotation_euler = (-0.588, 0.4478, -0.281)
ob_hemi.hide_viewport = True
ob_hemi.lineart.crease_threshold = 0.0

# ---- collection membership
col_collection_1.objects.link(ob_housecollider__colonly)
col_collection_1.objects.link(ob_doormesh)
col_collection_1.objects.link(ob_housemesh)
col_collection_1.objects.link(ob_hemi)

# ---- scene / render settings (as saved in the file)
scene.frame_start = 1; scene.frame_end = 250; scene.frame_set(1)
scene.render.engine = 'BLENDER_EEVEE_NEXT'
scene.render.resolution_percentage = 50
scene.render.dither_intensity = 0.0
scene.cycles.use_denoising = False
scene.cycles.samples = 128
scene.cycles.sampling_pattern = 'TABULATED_SOBOL'
scene.cycles.use_adaptive_sampling = False
scene.cycles.use_light_tree = False
scene.cycles.blur_glossy = 0.0
scene.cycles.sample_clamp_indirect = 0.0
scene.view_settings.view_transform = 'Standard'
bpy.context.view_layer.update()

# ---- added for rendering (the .blend has no active camera): camera
cam_auto = bpy.data.cameras.new('AutoCamera')
cam_auto.lens = 50.0
cam_auto.sensor_width = 36.0
cam_auto.clip_end = 1000.0
ob_auto_camera = bpy.data.objects.new('AutoCamera', cam_auto)
scene.collection.objects.link(ob_auto_camera)
ob_auto_camera.location = (10.1898, -12.2059, 10.2069)
ob_auto_camera.rotation_euler = (1.09748, -7.21219e-08, 0.694738)
scene.camera = ob_auto_camera
bpy.context.view_layer.update()
